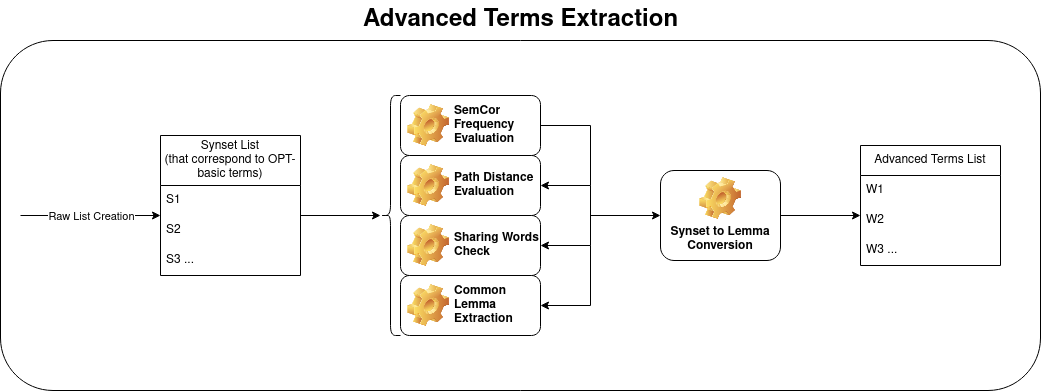

The diagram above was exported from draw.io. Its source (the exported page's mxGraphModel, read from the mxfile embedded in the PNG):
<mxGraphModel dx="1434" dy="762" grid="1" gridSize="10" guides="1" tooltips="1" connect="1" arrows="1" fold="1" page="1" pageScale="1" pageWidth="1169" pageHeight="827" math="0" shadow="0">
  <root>
    <mxCell id="0" />
    <mxCell id="1" parent="0" />
    <mxCell id="udviw6A0JcqhbGczZ2Mq-2" value="" style="endArrow=classic;html=1;rounded=0;" edge="1" parent="1">
      <mxGeometry relative="1" as="geometry">
        <mxPoint x="40" y="400" as="sourcePoint" />
        <mxPoint x="180" y="400" as="targetPoint" />
      </mxGeometry>
    </mxCell>
    <mxCell id="udviw6A0JcqhbGczZ2Mq-3" value="Raw List Creation" style="edgeLabel;resizable=0;html=1;align=center;verticalAlign=middle;" connectable="0" vertex="1" parent="udviw6A0JcqhbGczZ2Mq-2">
      <mxGeometry relative="1" as="geometry" />
    </mxCell>
    <mxCell id="udviw6A0JcqhbGczZ2Mq-4" value="&lt;div&gt;Synset List&lt;/div&gt;&lt;div&gt;(that correspond to OPT-basic terms)&lt;br&gt;&lt;/div&gt;" style="swimlane;fontStyle=0;childLayout=stackLayout;horizontal=1;startSize=50;horizontalStack=0;resizeParent=1;resizeParentMax=0;resizeLast=0;collapsible=1;marginBottom=0;whiteSpace=wrap;html=1;" vertex="1" parent="1">
      <mxGeometry x="180" y="320" width="140" height="140" as="geometry" />
    </mxCell>
    <mxCell id="udviw6A0JcqhbGczZ2Mq-5" value="S1" style="text;strokeColor=none;fillColor=none;align=left;verticalAlign=middle;spacingLeft=4;spacingRight=4;overflow=hidden;points=[[0,0.5],[1,0.5]];portConstraint=eastwest;rotatable=0;whiteSpace=wrap;html=1;" vertex="1" parent="udviw6A0JcqhbGczZ2Mq-4">
      <mxGeometry y="50" width="140" height="30" as="geometry" />
    </mxCell>
    <mxCell id="udviw6A0JcqhbGczZ2Mq-6" value="S2" style="text;strokeColor=none;fillColor=none;align=left;verticalAlign=middle;spacingLeft=4;spacingRight=4;overflow=hidden;points=[[0,0.5],[1,0.5]];portConstraint=eastwest;rotatable=0;whiteSpace=wrap;html=1;" vertex="1" parent="udviw6A0JcqhbGczZ2Mq-4">
      <mxGeometry y="80" width="140" height="30" as="geometry" />
    </mxCell>
    <mxCell id="udviw6A0JcqhbGczZ2Mq-7" value="S3 ..." style="text;strokeColor=none;fillColor=none;align=left;verticalAlign=middle;spacingLeft=4;spacingRight=4;overflow=hidden;points=[[0,0.5],[1,0.5]];portConstraint=eastwest;rotatable=0;whiteSpace=wrap;html=1;" vertex="1" parent="udviw6A0JcqhbGczZ2Mq-4">
      <mxGeometry y="110" width="140" height="30" as="geometry" />
    </mxCell>
    <mxCell id="udviw6A0JcqhbGczZ2Mq-8" value="" style="endArrow=classic;html=1;rounded=0;" edge="1" parent="1">
      <mxGeometry width="50" height="50" relative="1" as="geometry">
        <mxPoint x="320" y="400" as="sourcePoint" />
        <mxPoint x="400" y="400" as="targetPoint" />
      </mxGeometry>
    </mxCell>
    <mxCell id="udviw6A0JcqhbGczZ2Mq-9" value="SemCor Frequency Evaluation" style="label;whiteSpace=wrap;html=1;image=img/clipart/Gear_128x128.png" vertex="1" parent="1">
      <mxGeometry x="420" y="280" width="140" height="60" as="geometry" />
    </mxCell>
    <mxCell id="udviw6A0JcqhbGczZ2Mq-11" value="" style="shape=curlyBracket;whiteSpace=wrap;html=1;rounded=1;labelPosition=left;verticalLabelPosition=middle;align=right;verticalAlign=middle;" vertex="1" parent="1">
      <mxGeometry x="400" y="280" width="20" height="240" as="geometry" />
    </mxCell>
    <mxCell id="udviw6A0JcqhbGczZ2Mq-12" value="Path Distance Evaluation" style="label;whiteSpace=wrap;html=1;image=img/clipart/Gear_128x128.png" vertex="1" parent="1">
      <mxGeometry x="420" y="340" width="140" height="60" as="geometry" />
    </mxCell>
    <mxCell id="udviw6A0JcqhbGczZ2Mq-13" value="Sharing Words Check" style="label;whiteSpace=wrap;html=1;image=img/clipart/Gear_128x128.png" vertex="1" parent="1">
      <mxGeometry x="420" y="400" width="140" height="60" as="geometry" />
    </mxCell>
    <mxCell id="udviw6A0JcqhbGczZ2Mq-14" value="Common Lemma Extraction" style="label;whiteSpace=wrap;html=1;image=img/clipart/Gear_128x128.png" vertex="1" parent="1">
      <mxGeometry x="420" y="460" width="140" height="60" as="geometry" />
    </mxCell>
    <mxCell id="udviw6A0JcqhbGczZ2Mq-19" value="" style="endArrow=classic;html=1;rounded=0;edgeStyle=elbowEdgeStyle;elbow=vertical;" edge="1" parent="1">
      <mxGeometry width="50" height="50" relative="1" as="geometry">
        <mxPoint x="610" y="310" as="sourcePoint" />
        <mxPoint x="560" y="370" as="targetPoint" />
        <Array as="points">
          <mxPoint x="690" y="370" />
        </Array>
      </mxGeometry>
    </mxCell>
    <mxCell id="udviw6A0JcqhbGczZ2Mq-22" value="" style="endArrow=none;html=1;rounded=0;elbow=vertical;" edge="1" parent="1">
      <mxGeometry width="50" height="50" relative="1" as="geometry">
        <mxPoint x="560" y="310" as="sourcePoint" />
        <mxPoint x="610" y="310" as="targetPoint" />
      </mxGeometry>
    </mxCell>
    <mxCell id="udviw6A0JcqhbGczZ2Mq-23" value="" style="endArrow=classic;html=1;rounded=0;edgeStyle=elbowEdgeStyle;elbow=vertical;" edge="1" parent="1">
      <mxGeometry width="50" height="50" relative="1" as="geometry">
        <mxPoint x="610" y="370" as="sourcePoint" />
        <mxPoint x="560" y="430" as="targetPoint" />
        <Array as="points">
          <mxPoint x="690" y="430" />
        </Array>
      </mxGeometry>
    </mxCell>
    <mxCell id="udviw6A0JcqhbGczZ2Mq-24" value="" style="endArrow=classic;html=1;rounded=0;edgeStyle=elbowEdgeStyle;elbow=vertical;" edge="1" parent="1">
      <mxGeometry width="50" height="50" relative="1" as="geometry">
        <mxPoint x="610" y="430" as="sourcePoint" />
        <mxPoint x="560" y="490" as="targetPoint" />
        <Array as="points">
          <mxPoint x="690" y="490" />
        </Array>
      </mxGeometry>
    </mxCell>
    <mxCell id="udviw6A0JcqhbGczZ2Mq-26" value="" style="endArrow=classic;html=1;rounded=0;elbow=vertical;" edge="1" parent="1">
      <mxGeometry width="50" height="50" relative="1" as="geometry">
        <mxPoint x="610" y="400" as="sourcePoint" />
        <mxPoint x="680" y="400" as="targetPoint" />
      </mxGeometry>
    </mxCell>
    <mxCell id="udviw6A0JcqhbGczZ2Mq-28" value="Synset to Lemma Conversion" style="label;whiteSpace=wrap;html=1;align=center;verticalAlign=bottom;spacingLeft=0;spacingBottom=4;imageAlign=center;imageVerticalAlign=top;image=img/clipart/Gear_128x128.png" vertex="1" parent="1">
      <mxGeometry x="680" y="355" width="120" height="90" as="geometry" />
    </mxCell>
    <mxCell id="udviw6A0JcqhbGczZ2Mq-29" value="" style="endArrow=classic;html=1;rounded=0;elbow=vertical;" edge="1" parent="1">
      <mxGeometry width="50" height="50" relative="1" as="geometry">
        <mxPoint x="800" y="400" as="sourcePoint" />
        <mxPoint x="880" y="400" as="targetPoint" />
      </mxGeometry>
    </mxCell>
    <mxCell id="udviw6A0JcqhbGczZ2Mq-30" value="Advanced Terms List" style="swimlane;fontStyle=0;childLayout=stackLayout;horizontal=1;startSize=30;horizontalStack=0;resizeParent=1;resizeParentMax=0;resizeLast=0;collapsible=1;marginBottom=0;whiteSpace=wrap;html=1;" vertex="1" parent="1">
      <mxGeometry x="880" y="330" width="140" height="120" as="geometry" />
    </mxCell>
    <mxCell id="udviw6A0JcqhbGczZ2Mq-31" value="W1" style="text;strokeColor=none;fillColor=none;align=left;verticalAlign=middle;spacingLeft=4;spacingRight=4;overflow=hidden;points=[[0,0.5],[1,0.5]];portConstraint=eastwest;rotatable=0;whiteSpace=wrap;html=1;" vertex="1" parent="udviw6A0JcqhbGczZ2Mq-30">
      <mxGeometry y="30" width="140" height="30" as="geometry" />
    </mxCell>
    <mxCell id="udviw6A0JcqhbGczZ2Mq-32" value="W2" style="text;strokeColor=none;fillColor=none;align=left;verticalAlign=middle;spacingLeft=4;spacingRight=4;overflow=hidden;points=[[0,0.5],[1,0.5]];portConstraint=eastwest;rotatable=0;whiteSpace=wrap;html=1;" vertex="1" parent="udviw6A0JcqhbGczZ2Mq-30">
      <mxGeometry y="60" width="140" height="30" as="geometry" />
    </mxCell>
    <mxCell id="udviw6A0JcqhbGczZ2Mq-33" value="W3 ..." style="text;strokeColor=none;fillColor=none;align=left;verticalAlign=middle;spacingLeft=4;spacingRight=4;overflow=hidden;points=[[0,0.5],[1,0.5]];portConstraint=eastwest;rotatable=0;whiteSpace=wrap;html=1;" vertex="1" parent="udviw6A0JcqhbGczZ2Mq-30">
      <mxGeometry y="90" width="140" height="30" as="geometry" />
    </mxCell>
    <mxCell id="udviw6A0JcqhbGczZ2Mq-34" value="" style="rounded=1;whiteSpace=wrap;html=1;fillColor=none;" vertex="1" parent="1">
      <mxGeometry x="20" y="225" width="1040" height="350" as="geometry" />
    </mxCell>
    <mxCell id="udviw6A0JcqhbGczZ2Mq-35" value="Advanced Terms Extraction" style="text;strokeColor=none;fillColor=none;html=1;fontSize=24;fontStyle=1;verticalAlign=middle;align=center;" vertex="1" parent="1">
      <mxGeometry x="490" y="185" width="100" height="40" as="geometry" />
    </mxCell>
  </root>
</mxGraphModel>